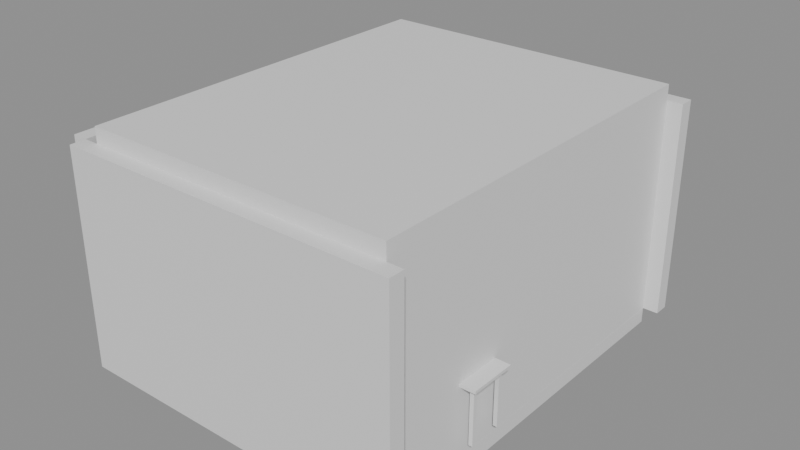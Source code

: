 # Source: e0508_after.blend  (saved by Blender 5.2.44; exported with 4.5.12 LTS)
import bpy
from mathutils import Matrix  # noqa: F401  (used for matrix-valued properties, if any)

bpy.ops.wm.read_factory_settings(use_empty=True)
scene = bpy.context.scene
scene.name = 'Scene'

# ---- materials (node trees are filled in below, after node groups)
mat_estuco = bpy.data.materials.new('Estuco')
mat_parquet = bpy.data.materials.new('Parquet')
mat_losacero = bpy.data.materials.new('Losacero')
mat_madera_roble = bpy.data.materials.new('Madera_Roble')
mat_textil_blanco = bpy.data.materials.new('Textil_Blanco')
mat_mdf_blanco = bpy.data.materials.new('MDF_Blanco')
mat_madera_lacada = bpy.data.materials.new('Madera_Lacada')
mat_madera = bpy.data.materials.new('Madera')
mat_metal = bpy.data.materials.new('Metal')

# ---- material node trees
mat_estuco.use_nodes = True; mat_estuco.node_tree.nodes.clear()
_N = mat_estuco.node_tree.nodes; _L = mat_estuco.node_tree.links
n0 = _N.new('ShaderNodeBsdfPrincipled'); n0.name = 'Principled BSDF'; n0.location = (-200, 100)
n0.inputs[3].default_value = 1.45
n0.inputs[10].default_value = 0.005
n1 = _N.new('ShaderNodeOutputMaterial'); n1.name = 'Material Output'; n1.location = (200, 100)
_L.new(n0.outputs[0], n1.inputs[0])
n1.is_active_output = True
mat_parquet.use_nodes = True; mat_parquet.node_tree.nodes.clear()
_N = mat_parquet.node_tree.nodes; _L = mat_parquet.node_tree.links
n0 = _N.new('ShaderNodeBsdfPrincipled'); n0.name = 'Principled BSDF'; n0.location = (-200, 100)
n0.inputs[3].default_value = 1.45
n0.inputs[10].default_value = 0.005
n1 = _N.new('ShaderNodeOutputMaterial'); n1.name = 'Material Output'; n1.location = (200, 100)
_L.new(n0.outputs[0], n1.inputs[0])
n1.is_active_output = True
mat_losacero.use_nodes = True; mat_losacero.node_tree.nodes.clear()
_N = mat_losacero.node_tree.nodes; _L = mat_losacero.node_tree.links
n0 = _N.new('ShaderNodeBsdfPrincipled'); n0.name = 'Principled BSDF'; n0.location = (-200, 100)
n0.inputs[3].default_value = 1.45
n0.inputs[10].default_value = 0.005
n1 = _N.new('ShaderNodeOutputMaterial'); n1.name = 'Material Output'; n1.location = (200, 100)
_L.new(n0.outputs[0], n1.inputs[0])
n1.is_active_output = True
mat_madera_roble.use_nodes = True; mat_madera_roble.node_tree.nodes.clear()
_N = mat_madera_roble.node_tree.nodes; _L = mat_madera_roble.node_tree.links
n0 = _N.new('ShaderNodeBsdfPrincipled'); n0.name = 'Principled BSDF'; n0.location = (-200, 100)
n0.inputs[3].default_value = 1.45
n0.inputs[10].default_value = 0.005
n1 = _N.new('ShaderNodeOutputMaterial'); n1.name = 'Material Output'; n1.location = (200, 100)
_L.new(n0.outputs[0], n1.inputs[0])
n1.is_active_output = True
mat_textil_blanco.use_nodes = True; mat_textil_blanco.node_tree.nodes.clear()
_N = mat_textil_blanco.node_tree.nodes; _L = mat_textil_blanco.node_tree.links
n0 = _N.new('ShaderNodeBsdfPrincipled'); n0.name = 'Principled BSDF'; n0.location = (-200, 100)
n0.inputs[3].default_value = 1.45
n0.inputs[10].default_value = 0.005
n1 = _N.new('ShaderNodeOutputMaterial'); n1.name = 'Material Output'; n1.location = (200, 100)
_L.new(n0.outputs[0], n1.inputs[0])
n1.is_active_output = True
mat_mdf_blanco.use_nodes = True; mat_mdf_blanco.node_tree.nodes.clear()
_N = mat_mdf_blanco.node_tree.nodes; _L = mat_mdf_blanco.node_tree.links
n0 = _N.new('ShaderNodeBsdfPrincipled'); n0.name = 'Principled BSDF'; n0.location = (-200, 100)
n0.inputs[3].default_value = 1.45
n0.inputs[10].default_value = 0.005
n1 = _N.new('ShaderNodeOutputMaterial'); n1.name = 'Material Output'; n1.location = (200, 100)
_L.new(n0.outputs[0], n1.inputs[0])
n1.is_active_output = True
mat_madera_lacada.use_nodes = True; mat_madera_lacada.node_tree.nodes.clear()
_N = mat_madera_lacada.node_tree.nodes; _L = mat_madera_lacada.node_tree.links
n0 = _N.new('ShaderNodeBsdfPrincipled'); n0.name = 'Principled BSDF'; n0.location = (-200, 100)
n0.inputs[3].default_value = 1.45
n0.inputs[10].default_value = 0.005
n1 = _N.new('ShaderNodeOutputMaterial'); n1.name = 'Material Output'; n1.location = (200, 100)
_L.new(n0.outputs[0], n1.inputs[0])
n1.is_active_output = True
mat_madera.use_nodes = True; mat_madera.node_tree.nodes.clear()
_N = mat_madera.node_tree.nodes; _L = mat_madera.node_tree.links
n0 = _N.new('ShaderNodeBsdfPrincipled'); n0.name = 'Principled BSDF'; n0.location = (-200, 100)
n0.inputs[3].default_value = 1.45
n0.inputs[10].default_value = 0.005
n1 = _N.new('ShaderNodeOutputMaterial'); n1.name = 'Material Output'; n1.location = (200, 100)
_L.new(n0.outputs[0], n1.inputs[0])
n1.is_active_output = True
mat_metal.use_nodes = True; mat_metal.node_tree.nodes.clear()
_N = mat_metal.node_tree.nodes; _L = mat_metal.node_tree.links
n0 = _N.new('ShaderNodeBsdfPrincipled'); n0.name = 'Principled BSDF'; n0.location = (-200, 100)
n0.inputs[3].default_value = 1.45
n0.inputs[10].default_value = 0.005
n1 = _N.new('ShaderNodeOutputMaterial'); n1.name = 'Material Output'; n1.location = (200, 100)
_L.new(n0.outputs[0], n1.inputs[0])
n1.is_active_output = True

# ---- meshes
me_dormitorio_completo_muro_sur_cuerpo_mesh = bpy.data.meshes.new('Dormitorio_Completo_Muro_Sur_Cuerpo_mesh')
me_dormitorio_completo_muro_sur_cuerpo_mesh.from_pydata([(0.0, 0.0, 0.0), (4.4, 0.0, 0.0), (4.4, 0.2, 0.0), (0.0, 0.2, 0.0), (0.0, 0.0, 2.8), (4.4, 0.0, 2.8), (4.4, 0.2, 2.8), (0.0, 0.2, 2.8)], [], [(0, 1, 2, 3), (4, 5, 6, 7), (0, 1, 5, 4), (1, 2, 6, 5), (2, 3, 7, 6), (3, 0, 4, 7)])
me_dormitorio_completo_muro_sur_cuerpo_mesh.materials.append(mat_estuco)
me_dormitorio_completo_muro_sur_cuerpo_mesh.update()
me_dormitorio_completo_muro_norte_cuerpo_mesh = bpy.data.meshes.new('Dormitorio_Completo_Muro_Norte_Cuerpo_mesh')
me_dormitorio_completo_muro_norte_cuerpo_mesh.from_pydata([(0.0, 0.0, 0.0), (4.4, 0.0, 0.0), (4.4, 0.2, 0.0), (0.0, 0.2, 0.0), (0.0, 0.0, 2.8), (4.4, 0.0, 2.8), (4.4, 0.2, 2.8), (0.0, 0.2, 2.8)], [], [(0, 1, 2, 3), (4, 5, 6, 7), (0, 1, 5, 4), (1, 2, 6, 5), (2, 3, 7, 6), (3, 0, 4, 7)])
me_dormitorio_completo_muro_norte_cuerpo_mesh.materials.append(mat_estuco)
me_dormitorio_completo_muro_norte_cuerpo_mesh.update()
me_dormitorio_completo_muro_oeste_cuerpo_mesh = bpy.data.meshes.new('Dormitorio_Completo_Muro_Oeste_Cuerpo_mesh')
me_dormitorio_completo_muro_oeste_cuerpo_mesh.from_pydata([(0.0, 0.0, 0.0), (5.0, 0.0, 0.0), (5.0, 0.2, 0.0), (0.0, 0.2, 0.0), (0.0, 0.0, 2.8), (5.0, 0.0, 2.8), (5.0, 0.2, 2.8), (0.0, 0.2, 2.8)], [], [(0, 1, 2, 3), (4, 5, 6, 7), (0, 1, 5, 4), (1, 2, 6, 5), (2, 3, 7, 6), (3, 0, 4, 7)])
me_dormitorio_completo_muro_oeste_cuerpo_mesh.materials.append(mat_estuco)
me_dormitorio_completo_muro_oeste_cuerpo_mesh.update()
me_dormitorio_completo_muro_este_cuerpo_mesh = bpy.data.meshes.new('Dormitorio_Completo_Muro_Este_Cuerpo_mesh')
me_dormitorio_completo_muro_este_cuerpo_mesh.from_pydata([(0.0, 0.0, 0.0), (5.0, 0.0, 0.0), (5.0, 0.2, 0.0), (0.0, 0.2, 0.0), (0.0, 0.0, 2.8), (5.0, 0.0, 2.8), (5.0, 0.2, 2.8), (0.0, 0.2, 2.8)], [], [(0, 1, 2, 3), (4, 5, 6, 7), (0, 1, 5, 4), (1, 2, 6, 5), (2, 3, 7, 6), (3, 0, 4, 7)])
me_dormitorio_completo_muro_este_cuerpo_mesh.materials.append(mat_estuco)
me_dormitorio_completo_muro_este_cuerpo_mesh.update()
me_dormitorio_completo_suelo_mesh = bpy.data.meshes.new('Dormitorio_Completo_Suelo_mesh')
me_dormitorio_completo_suelo_mesh.from_pydata([(0.0, 0.0, 0.0), (4.0, 0.0, 0.0), (4.0, 5.0, 0.0), (0.0, 5.0, 0.0), (0.0, 0.0, 0.2), (4.0, 0.0, 0.2), (4.0, 5.0, 0.2), (0.0, 5.0, 0.2)], [], [(0, 3, 2, 1), (4, 5, 6, 7), (3, 0, 4, 7), (2, 3, 7, 6), (0, 1, 5, 4), (1, 2, 6, 5)])
me_dormitorio_completo_suelo_mesh.materials.append(mat_parquet)
me_dormitorio_completo_suelo_mesh.update()
me_dormitorio_completo_techo_cuerpo_mesh = bpy.data.meshes.new('Dormitorio_Completo_Techo_Cuerpo_mesh')
me_dormitorio_completo_techo_cuerpo_mesh.from_pydata([(0.0, 0.0, 2.8), (4.0, 0.0, 2.8), (4.0, 5.0, 2.8), (0.0, 5.0, 2.8), (0.0, 0.0, 3.0), (4.0, 0.0, 3.0), (4.0, 5.0, 3.0), (0.0, 5.0, 3.0)], [], [(0, 1, 2, 3), (4, 5, 6, 7), (0, 1, 5, 4), (1, 2, 6, 5), (2, 3, 7, 6), (3, 0, 4, 7)])
me_dormitorio_completo_techo_cuerpo_mesh.materials.append(mat_losacero)
me_dormitorio_completo_techo_cuerpo_mesh.update()
me_cama_principal_base_mesh = bpy.data.meshes.new('Cama_Principal_Base_mesh')
me_cama_principal_base_mesh.from_pydata([(0.0, 0.0, 0.0), (1.8, 0.0, 0.0), (1.8, 2.0, 0.0), (0.0, 2.0, 0.0), (0.0, 0.0, 0.06), (1.8, 0.0, 0.06), (1.8, 2.0, 0.06), (0.0, 2.0, 0.06)], [], [(0, 1, 2, 3), (4, 5, 6, 7), (0, 1, 5, 4), (1, 2, 6, 5), (2, 3, 7, 6), (3, 0, 4, 7)])
me_cama_principal_base_mesh.materials.append(mat_madera_roble)
me_cama_principal_base_mesh.update()
me_cama_principal_colchon_mesh = bpy.data.meshes.new('Cama_Principal_Colchon_mesh')
me_cama_principal_colchon_mesh.from_pydata([(0.0, 0.0, 0.0), (1.76, 0.0, 0.0), (1.76, 1.96, 0.0), (0.0, 1.96, 0.0), (0.0, 0.0, 0.25), (1.76, 0.0, 0.25), (1.76, 1.96, 0.25), (0.0, 1.96, 0.25)], [], [(0, 1, 2, 3), (4, 5, 6, 7), (0, 1, 5, 4), (1, 2, 6, 5), (2, 3, 7, 6), (3, 0, 4, 7)])
me_cama_principal_colchon_mesh.materials.append(mat_textil_blanco)
me_cama_principal_colchon_mesh.update()
me_cama_principal_cabecero_mesh = bpy.data.meshes.new('Cama_Principal_Cabecero_mesh')
me_cama_principal_cabecero_mesh.from_pydata([(0.0, 0.0, 0.0), (1.8, 0.0, 0.0), (1.8, 0.06, 0.0), (0.0, 0.06, 0.0), (0.0, 0.0, 0.65), (1.8, 0.0, 0.65), (1.8, 0.06, 0.65), (0.0, 0.06, 0.65)], [], [(0, 1, 2, 3), (4, 5, 6, 7), (0, 1, 5, 4), (1, 2, 6, 5), (2, 3, 7, 6), (3, 0, 4, 7)])
me_cama_principal_cabecero_mesh.materials.append(mat_madera_roble)
me_cama_principal_cabecero_mesh.update()
me_armario_lat_izq_mesh = bpy.data.meshes.new('Armario_Lat_Izq_mesh')
me_armario_lat_izq_mesh.from_pydata([(0.0, 0.0, 0.0), (0.02, 0.0, 0.0), (0.02, 0.6, 0.0), (0.0, 0.6, 0.0), (0.0, 0.0, 2.3), (0.02, 0.0, 2.3), (0.02, 0.6, 2.3), (0.0, 0.6, 2.3)], [], [(0, 1, 2, 3), (4, 5, 6, 7), (0, 1, 5, 4), (1, 2, 6, 5), (2, 3, 7, 6), (3, 0, 4, 7)])
me_armario_lat_izq_mesh.materials.append(mat_mdf_blanco)
me_armario_lat_izq_mesh.update()
me_armario_lat_der_mesh = bpy.data.meshes.new('Armario_Lat_Der_mesh')
me_armario_lat_der_mesh.from_pydata([(0.0, 0.0, 0.0), (0.02, 0.0, 0.0), (0.02, 0.6, 0.0), (0.0, 0.6, 0.0), (0.0, 0.0, 2.3), (0.02, 0.0, 2.3), (0.02, 0.6, 2.3), (0.0, 0.6, 2.3)], [], [(0, 1, 2, 3), (4, 5, 6, 7), (0, 1, 5, 4), (1, 2, 6, 5), (2, 3, 7, 6), (3, 0, 4, 7)])
me_armario_lat_der_mesh.materials.append(mat_mdf_blanco)
me_armario_lat_der_mesh.update()
me_armario_base_mesh = bpy.data.meshes.new('Armario_Base_mesh')
me_armario_base_mesh.from_pydata([(0.0, 0.0, 0.0), (1.5, 0.0, 0.0), (1.5, 0.6, 0.0), (0.0, 0.6, 0.0), (0.0, 0.0, 0.02), (1.5, 0.0, 0.02), (1.5, 0.6, 0.02), (0.0, 0.6, 0.02)], [], [(0, 1, 2, 3), (4, 5, 6, 7), (0, 1, 5, 4), (1, 2, 6, 5), (2, 3, 7, 6), (3, 0, 4, 7)])
me_armario_base_mesh.materials.append(mat_mdf_blanco)
me_armario_base_mesh.update()
me_armario_tapa_mesh = bpy.data.meshes.new('Armario_Tapa_mesh')
me_armario_tapa_mesh.from_pydata([(0.0, 0.0, 0.0), (1.5, 0.0, 0.0), (1.5, 0.6, 0.0), (0.0, 0.6, 0.0), (0.0, 0.0, 0.02), (1.5, 0.0, 0.02), (1.5, 0.6, 0.02), (0.0, 0.6, 0.02)], [], [(0, 1, 2, 3), (4, 5, 6, 7), (0, 1, 5, 4), (1, 2, 6, 5), (2, 3, 7, 6), (3, 0, 4, 7)])
me_armario_tapa_mesh.materials.append(mat_mdf_blanco)
me_armario_tapa_mesh.update()
me_armario_fondo_mesh = bpy.data.meshes.new('Armario_Fondo_mesh')
me_armario_fondo_mesh.from_pydata([(0.0, 0.0, 0.0), (1.5, 0.0, 0.0), (1.5, 0.02, 0.0), (0.0, 0.02, 0.0), (0.0, 0.0, 2.3), (1.5, 0.0, 2.3), (1.5, 0.02, 2.3), (0.0, 0.02, 2.3)], [], [(0, 1, 2, 3), (4, 5, 6, 7), (0, 1, 5, 4), (1, 2, 6, 5), (2, 3, 7, 6), (3, 0, 4, 7)])
me_armario_fondo_mesh.materials.append(mat_mdf_blanco)
me_armario_fondo_mesh.update()
me_armario_zocalo_mesh = bpy.data.meshes.new('Armario_Zocalo_mesh')
me_armario_zocalo_mesh.from_pydata([(0.0, 0.0, 0.0), (1.5, 0.0, 0.0), (1.5, 0.55, 0.0), (0.0, 0.55, 0.0), (0.0, 0.0, 0.1), (1.5, 0.0, 0.1), (1.5, 0.55, 0.1), (0.0, 0.55, 0.1)], [], [(0, 1, 2, 3), (4, 5, 6, 7), (0, 1, 5, 4), (1, 2, 6, 5), (2, 3, 7, 6), (3, 0, 4, 7)])
me_armario_zocalo_mesh.materials.append(mat_mdf_blanco)
me_armario_zocalo_mesh.update()
me_armario_puerta_1_mesh = bpy.data.meshes.new('Armario_Puerta_1_mesh')
me_armario_puerta_1_mesh.from_pydata([(0.0, 0.0, 0.0), (0.726, 0.0, 0.0), (0.726, 0.02, 0.0), (0.0, 0.02, 0.0), (0.0, 0.0, 2.255), (0.726, 0.0, 2.255), (0.726, 0.02, 2.255), (0.0, 0.02, 2.255)], [], [(0, 1, 2, 3), (4, 5, 6, 7), (0, 1, 5, 4), (1, 2, 6, 5), (2, 3, 7, 6), (3, 0, 4, 7)])
me_armario_puerta_1_mesh.materials.append(mat_madera_lacada)
me_armario_puerta_1_mesh.update()
me_armario_puerta_2_mesh = bpy.data.meshes.new('Armario_Puerta_2_mesh')
me_armario_puerta_2_mesh.from_pydata([(0.0, 0.0, 0.0), (0.726, 0.0, 0.0), (0.726, 0.02, 0.0), (0.0, 0.02, 0.0), (0.0, 0.0, 2.255), (0.726, 0.0, 2.255), (0.726, 0.02, 2.255), (0.0, 0.02, 2.255)], [], [(0, 1, 2, 3), (4, 5, 6, 7), (0, 1, 5, 4), (1, 2, 6, 5), (2, 3, 7, 6), (3, 0, 4, 7)])
me_armario_puerta_2_mesh.materials.append(mat_madera_lacada)
me_armario_puerta_2_mesh.update()
me_escritorio_tablero_mesh = bpy.data.meshes.new('Escritorio_Tablero_mesh')
me_escritorio_tablero_mesh.from_pydata([(0.0, 0.0, 0.0), (1.2, 0.0, 0.0), (1.2, 0.6, 0.0), (0.0, 0.6, 0.0), (0.0, 0.0, 0.04), (1.2, 0.0, 0.04), (1.2, 0.6, 0.04), (0.0, 0.6, 0.04)], [], [(0, 1, 2, 3), (4, 5, 6, 7), (0, 1, 5, 4), (1, 2, 6, 5), (2, 3, 7, 6), (3, 0, 4, 7)])
me_escritorio_tablero_mesh.materials.append(mat_madera)
me_escritorio_tablero_mesh.update()
me_escritorio_pata_mesh = bpy.data.meshes.new('Escritorio_Pata_mesh')
me_escritorio_pata_mesh.from_pydata([(0.0, 0.0, 0.0), (0.05, 0.0, 0.0), (0.05, 0.05, 0.0), (0.0, 0.05, 0.0), (0.0, 0.0, 0.71), (0.05, 0.0, 0.71), (0.05, 0.05, 0.71), (0.0, 0.05, 0.71)], [], [(0, 1, 2, 3), (4, 5, 6, 7), (0, 1, 5, 4), (1, 2, 6, 5), (2, 3, 7, 6), (3, 0, 4, 7)])
me_escritorio_pata_mesh.materials.append(mat_metal)
me_escritorio_pata_mesh.update()
me_escritorio_pata_mesh_001 = bpy.data.meshes.new('Escritorio_Pata_mesh.001')
me_escritorio_pata_mesh_001.from_pydata([(0.0, 0.0, 0.0), (0.05, 0.0, 0.0), (0.05, 0.05, 0.0), (0.0, 0.05, 0.0), (0.0, 0.0, 0.71), (0.05, 0.0, 0.71), (0.05, 0.05, 0.71), (0.0, 0.05, 0.71)], [], [(0, 1, 2, 3), (4, 5, 6, 7), (0, 1, 5, 4), (1, 2, 6, 5), (2, 3, 7, 6), (3, 0, 4, 7)])
me_escritorio_pata_mesh_001.materials.append(mat_metal)
me_escritorio_pata_mesh_001.update()
me_escritorio_pata_mesh_002 = bpy.data.meshes.new('Escritorio_Pata_mesh.002')
me_escritorio_pata_mesh_002.from_pydata([(0.0, 0.0, 0.0), (0.05, 0.0, 0.0), (0.05, 0.05, 0.0), (0.0, 0.05, 0.0), (0.0, 0.0, 0.71), (0.05, 0.0, 0.71), (0.05, 0.05, 0.71), (0.0, 0.05, 0.71)], [], [(0, 1, 2, 3), (4, 5, 6, 7), (0, 1, 5, 4), (1, 2, 6, 5), (2, 3, 7, 6), (3, 0, 4, 7)])
me_escritorio_pata_mesh_002.materials.append(mat_metal)
me_escritorio_pata_mesh_002.update()
me_escritorio_pata_mesh_003 = bpy.data.meshes.new('Escritorio_Pata_mesh.003')
me_escritorio_pata_mesh_003.from_pydata([(0.0, 0.0, 0.0), (0.05, 0.0, 0.0), (0.05, 0.05, 0.0), (0.0, 0.05, 0.0), (0.0, 0.0, 0.71), (0.05, 0.0, 0.71), (0.05, 0.05, 0.71), (0.0, 0.05, 0.71)], [], [(0, 1, 2, 3), (4, 5, 6, 7), (0, 1, 5, 4), (1, 2, 6, 5), (2, 3, 7, 6), (3, 0, 4, 7)])
me_escritorio_pata_mesh_003.materials.append(mat_metal)
me_escritorio_pata_mesh_003.update()
me_silla_escritorio_pata_mesh = bpy.data.meshes.new('Silla_Escritorio_Pata_mesh')
me_silla_escritorio_pata_mesh.from_pydata([(0.0, 0.0, 0.0), (0.03, 0.0, 0.0), (0.03, 0.03, 0.0), (0.0, 0.03, 0.0), (0.0, 0.0, 0.45), (0.03, 0.0, 0.45), (0.03, 0.03, 0.45), (0.0, 0.03, 0.45)], [], [(0, 1, 2, 3), (4, 5, 6, 7), (0, 1, 5, 4), (1, 2, 6, 5), (2, 3, 7, 6), (3, 0, 4, 7)])
me_silla_escritorio_pata_mesh.materials.append(mat_madera)
me_silla_escritorio_pata_mesh.update()
me_silla_escritorio_pata_mesh_001 = bpy.data.meshes.new('Silla_Escritorio_Pata_mesh.001')
me_silla_escritorio_pata_mesh_001.from_pydata([(0.0, 0.0, 0.0), (0.03, 0.0, 0.0), (0.03, 0.03, 0.0), (0.0, 0.03, 0.0), (0.0, 0.0, 0.45), (0.03, 0.0, 0.45), (0.03, 0.03, 0.45), (0.0, 0.03, 0.45)], [], [(0, 1, 2, 3), (4, 5, 6, 7), (0, 1, 5, 4), (1, 2, 6, 5), (2, 3, 7, 6), (3, 0, 4, 7)])
me_silla_escritorio_pata_mesh_001.materials.append(mat_madera)
me_silla_escritorio_pata_mesh_001.update()
me_silla_escritorio_pata_mesh_002 = bpy.data.meshes.new('Silla_Escritorio_Pata_mesh.002')
me_silla_escritorio_pata_mesh_002.from_pydata([(0.0, 0.0, 0.0), (0.03, 0.0, 0.0), (0.03, 0.03, 0.0), (0.0, 0.03, 0.0), (0.0, 0.0, 0.45), (0.03, 0.0, 0.45), (0.03, 0.03, 0.45), (0.0, 0.03, 0.45)], [], [(0, 1, 2, 3), (4, 5, 6, 7), (0, 1, 5, 4), (1, 2, 6, 5), (2, 3, 7, 6), (3, 0, 4, 7)])
me_silla_escritorio_pata_mesh_002.materials.append(mat_madera)
me_silla_escritorio_pata_mesh_002.update()
me_silla_escritorio_pata_mesh_003 = bpy.data.meshes.new('Silla_Escritorio_Pata_mesh.003')
me_silla_escritorio_pata_mesh_003.from_pydata([(0.0, 0.0, 0.0), (0.03, 0.0, 0.0), (0.03, 0.03, 0.0), (0.0, 0.03, 0.0), (0.0, 0.0, 0.45), (0.03, 0.0, 0.45), (0.03, 0.03, 0.45), (0.0, 0.03, 0.45)], [], [(0, 1, 2, 3), (4, 5, 6, 7), (0, 1, 5, 4), (1, 2, 6, 5), (2, 3, 7, 6), (3, 0, 4, 7)])
me_silla_escritorio_pata_mesh_003.materials.append(mat_madera)
me_silla_escritorio_pata_mesh_003.update()
me_silla_escritorio_asiento_mesh = bpy.data.meshes.new('Silla_Escritorio_Asiento_mesh')
me_silla_escritorio_asiento_mesh.from_pydata([(0.0, 0.0, 0.0), (0.45, 0.0, 0.0), (0.45, 0.45, 0.0), (0.0, 0.45, 0.0), (0.0, 0.0, 0.03), (0.45, 0.0, 0.03), (0.45, 0.45, 0.03), (0.0, 0.45, 0.03)], [], [(0, 1, 2, 3), (4, 5, 6, 7), (0, 1, 5, 4), (1, 2, 6, 5), (2, 3, 7, 6), (3, 0, 4, 7)])
me_silla_escritorio_asiento_mesh.materials.append(mat_madera)
me_silla_escritorio_asiento_mesh.update()
me_silla_escritorio_respaldo_mesh = bpy.data.meshes.new('Silla_Escritorio_Respaldo_mesh')
me_silla_escritorio_respaldo_mesh.from_pydata([(0.0, 0.0, 0.0), (0.03, 0.0, 0.0), (0.03, 0.45, 0.0), (0.0, 0.45, 0.0), (0.0, 0.0, 0.45), (0.03, 0.0, 0.45), (0.03, 0.45, 0.45), (0.0, 0.45, 0.45)], [], [(0, 1, 2, 3), (4, 5, 6, 7), (0, 1, 5, 4), (1, 2, 6, 5), (2, 3, 7, 6), (3, 0, 4, 7)])
me_silla_escritorio_respaldo_mesh.materials.append(mat_madera)
me_silla_escritorio_respaldo_mesh.update()

# ---- objects
ob_dormitorio_completo = bpy.data.objects.new('Dormitorio_Completo', None)
ob_dormitorio_completo_muro_sur = bpy.data.objects.new('Dormitorio_Completo_Muro_Sur', None)
ob_dormitorio_completo_muro_sur_cuerpo = bpy.data.objects.new('Dormitorio_Completo_Muro_Sur_Cuerpo', me_dormitorio_completo_muro_sur_cuerpo_mesh)
ob_dormitorio_completo_muro_norte = bpy.data.objects.new('Dormitorio_Completo_Muro_Norte', None)
ob_dormitorio_completo_muro_norte_cuerpo = bpy.data.objects.new('Dormitorio_Completo_Muro_Norte_Cuerpo', me_dormitorio_completo_muro_norte_cuerpo_mesh)
ob_dormitorio_completo_muro_oeste = bpy.data.objects.new('Dormitorio_Completo_Muro_Oeste', None)
ob_dormitorio_completo_muro_oeste_cuerpo = bpy.data.objects.new('Dormitorio_Completo_Muro_Oeste_Cuerpo', me_dormitorio_completo_muro_oeste_cuerpo_mesh)
ob_dormitorio_completo_muro_este = bpy.data.objects.new('Dormitorio_Completo_Muro_Este', None)
ob_dormitorio_completo_muro_este_cuerpo = bpy.data.objects.new('Dormitorio_Completo_Muro_Este_Cuerpo', me_dormitorio_completo_muro_este_cuerpo_mesh)
ob_dormitorio_completo_suelo_solido = bpy.data.objects.new('Dormitorio_Completo_Suelo_Solido', me_dormitorio_completo_suelo_mesh)
ob_dormitorio_completo_suelo = bpy.data.objects.new('Dormitorio_Completo_Suelo', None)
ob_dormitorio_completo_techo_cuerpo = bpy.data.objects.new('Dormitorio_Completo_Techo_Cuerpo', me_dormitorio_completo_techo_cuerpo_mesh)
ob_dormitorio_completo_techo = bpy.data.objects.new('Dormitorio_Completo_Techo', None)
ob_cama_principal = bpy.data.objects.new('Cama_Principal', None)
ob_cama_principal_base = bpy.data.objects.new('Cama_Principal_Base', me_cama_principal_base_mesh)
ob_cama_principal_colchon = bpy.data.objects.new('Cama_Principal_Colchon', me_cama_principal_colchon_mesh)
ob_cama_principal_cabecero = bpy.data.objects.new('Cama_Principal_Cabecero', me_cama_principal_cabecero_mesh)
ob_armario = bpy.data.objects.new('Armario', None)
ob_armario_lat_izq = bpy.data.objects.new('Armario_Lat_Izq', me_armario_lat_izq_mesh)
ob_armario_lat_der = bpy.data.objects.new('Armario_Lat_Der', me_armario_lat_der_mesh)
ob_armario_base = bpy.data.objects.new('Armario_Base', me_armario_base_mesh)
ob_armario_tapa = bpy.data.objects.new('Armario_Tapa', me_armario_tapa_mesh)
ob_armario_fondo = bpy.data.objects.new('Armario_Fondo', me_armario_fondo_mesh)
ob_armario_zocalo = bpy.data.objects.new('Armario_Zocalo', me_armario_zocalo_mesh)
ob_armario_puerta_1 = bpy.data.objects.new('Armario_Puerta_1', me_armario_puerta_1_mesh)
ob_armario_puerta_2 = bpy.data.objects.new('Armario_Puerta_2', me_armario_puerta_2_mesh)
ob_escritorio = bpy.data.objects.new('Escritorio', None)
ob_escritorio_tablero = bpy.data.objects.new('Escritorio_Tablero', me_escritorio_tablero_mesh)
ob_escritorio_pata = bpy.data.objects.new('Escritorio_Pata', me_escritorio_pata_mesh)
ob_escritorio_pata_001 = bpy.data.objects.new('Escritorio_Pata.001', me_escritorio_pata_mesh_001)
ob_escritorio_pata_002 = bpy.data.objects.new('Escritorio_Pata.002', me_escritorio_pata_mesh_002)
ob_escritorio_pata_003 = bpy.data.objects.new('Escritorio_Pata.003', me_escritorio_pata_mesh_003)
ob_silla_escritorio = bpy.data.objects.new('Silla_Escritorio', None)
ob_silla_escritorio_pata = bpy.data.objects.new('Silla_Escritorio_Pata', me_silla_escritorio_pata_mesh)
ob_silla_escritorio_pata_001 = bpy.data.objects.new('Silla_Escritorio_Pata.001', me_silla_escritorio_pata_mesh_001)
ob_silla_escritorio_pata_002 = bpy.data.objects.new('Silla_Escritorio_Pata.002', me_silla_escritorio_pata_mesh_002)
ob_silla_escritorio_pata_003 = bpy.data.objects.new('Silla_Escritorio_Pata.003', me_silla_escritorio_pata_mesh_003)
ob_silla_escritorio_asiento = bpy.data.objects.new('Silla_Escritorio_Asiento', me_silla_escritorio_asiento_mesh)
ob_silla_escritorio_respaldo = bpy.data.objects.new('Silla_Escritorio_Respaldo', me_silla_escritorio_respaldo_mesh)

# ---- transforms, parenting, visibility, modifiers, constraints
ob_dormitorio_completo.location = (0.0, 0.0, 0.0)
ob_dormitorio_completo.empty_display_type = 'ARROWS'
ob_dormitorio_completo_muro_sur.parent = ob_dormitorio_completo
ob_dormitorio_completo_muro_sur.location = (0.0, 0.0, 0.0)
ob_dormitorio_completo_muro_sur.empty_display_type = 'ARROWS'
ob_dormitorio_completo_muro_sur_cuerpo.parent = ob_dormitorio_completo_muro_sur
ob_dormitorio_completo_muro_sur_cuerpo.location = (0.0, 0.0, 0.0)
ob_dormitorio_completo_muro_norte.parent = ob_dormitorio_completo
ob_dormitorio_completo_muro_norte.location = (0.0, 5.2, 0.0)
ob_dormitorio_completo_muro_norte.empty_display_type = 'ARROWS'
ob_dormitorio_completo_muro_norte_cuerpo.parent = ob_dormitorio_completo_muro_norte
ob_dormitorio_completo_muro_norte_cuerpo.location = (0.0, 0.0, 0.0)
ob_dormitorio_completo_muro_oeste.parent = ob_dormitorio_completo
ob_dormitorio_completo_muro_oeste.location = (0.0, 0.2, 0.0)
ob_dormitorio_completo_muro_oeste.rotation_euler = (0.0, 0.0, 1.571)
ob_dormitorio_completo_muro_oeste.empty_display_type = 'ARROWS'
ob_dormitorio_completo_muro_oeste_cuerpo.parent = ob_dormitorio_completo_muro_oeste
ob_dormitorio_completo_muro_oeste_cuerpo.location = (0.0, 0.0, 0.0)
ob_dormitorio_completo_muro_este.parent = ob_dormitorio_completo
ob_dormitorio_completo_muro_este.location = (4.2, 0.2, 0.0)
ob_dormitorio_completo_muro_este.rotation_euler = (0.0, 0.0, 1.571)
ob_dormitorio_completo_muro_este.empty_display_type = 'ARROWS'
ob_dormitorio_completo_muro_este_cuerpo.parent = ob_dormitorio_completo_muro_este
ob_dormitorio_completo_muro_este_cuerpo.location = (0.0, 0.0, 0.0)
ob_dormitorio_completo_suelo_solido.parent = ob_dormitorio_completo_suelo
ob_dormitorio_completo_suelo_solido.location = (0.0, 0.0, 0.0)
ob_dormitorio_completo_suelo.parent = ob_dormitorio_completo
ob_dormitorio_completo_suelo.location = (0.2, 0.2, -0.2)
ob_dormitorio_completo_suelo.empty_display_type = 'ARROWS'
ob_dormitorio_completo_techo_cuerpo.parent = ob_dormitorio_completo_techo
ob_dormitorio_completo_techo_cuerpo.location = (0.2, 0.2, 0.0)
ob_dormitorio_completo_techo.parent = ob_dormitorio_completo
ob_dormitorio_completo_techo.location = (0.0, 0.0, 0.0)
ob_dormitorio_completo_techo.empty_display_type = 'ARROWS'
ob_cama_principal.location = (2.0, 3.8, 0.2)
ob_cama_principal.empty_display_type = 'ARROWS'
ob_cama_principal_base.parent = ob_cama_principal
ob_cama_principal_base.location = (0.0, 0.0, 0.0)
ob_cama_principal_colchon.parent = ob_cama_principal
ob_cama_principal_colchon.location = (0.02, 0.02, 0.06)
ob_cama_principal_cabecero.parent = ob_cama_principal
ob_cama_principal_cabecero.location = (0.0, 0.0, 0.35)
ob_armario.location = (0.95, 1.0, 0.2)
ob_armario.empty_display_type = 'ARROWS'
ob_armario_lat_izq.parent = ob_armario
ob_armario_lat_izq.location = (0.0, 0.0, 0.1)
ob_armario_lat_der.parent = ob_armario
ob_armario_lat_der.location = (1.48, 0.0, 0.1)
ob_armario_base.parent = ob_armario
ob_armario_base.location = (0.0, 0.0, 0.1)
ob_armario_tapa.parent = ob_armario
ob_armario_tapa.location = (0.0, 0.0, 2.38)
ob_armario_fondo.parent = ob_armario
ob_armario_fondo.location = (0.0, 0.58, 0.1)
ob_armario_zocalo.parent = ob_armario
ob_armario_zocalo.location = (0.0, 0.05, 0.0)
ob_armario_puerta_1.parent = ob_armario
ob_armario_puerta_1.location = (0.022, 0.0, 0.122)
ob_armario_puerta_2.parent = ob_armario
ob_armario_puerta_2.location = (0.752, 0.0, 0.122)
ob_escritorio.location = (3.2, 1.3, 0.2)
ob_escritorio.empty_display_type = 'ARROWS'
ob_escritorio_tablero.parent = ob_escritorio
ob_escritorio_tablero.location = (0.0, 0.0, 0.71)
ob_escritorio_pata.parent = ob_escritorio
ob_escritorio_pata.location = (0.06, 0.06, 0.0)
ob_escritorio_pata_001.parent = ob_escritorio
ob_escritorio_pata_001.location = (0.06, 0.49, 0.0)
ob_escritorio_pata_002.parent = ob_escritorio
ob_escritorio_pata_002.location = (1.09, 0.06, 0.0)
ob_escritorio_pata_003.parent = ob_escritorio
ob_escritorio_pata_003.location = (1.09, 0.49, 0.0)
ob_silla_escritorio.location = (3.2, 1.25, 0.2)
ob_silla_escritorio.empty_display_type = 'ARROWS'
ob_silla_escritorio_pata.parent = ob_silla_escritorio
ob_silla_escritorio_pata.location = (0.0, 0.0, 0.0)
ob_silla_escritorio_pata_001.parent = ob_silla_escritorio
ob_silla_escritorio_pata_001.location = (0.0, 0.42, 0.0)
ob_silla_escritorio_pata_002.parent = ob_silla_escritorio
ob_silla_escritorio_pata_002.location = (0.42, 0.0, 0.0)
ob_silla_escritorio_pata_003.parent = ob_silla_escritorio
ob_silla_escritorio_pata_003.location = (0.42, 0.42, 0.0)
ob_silla_escritorio_asiento.parent = ob_silla_escritorio
ob_silla_escritorio_asiento.location = (0.0, 0.0, 0.45)
ob_silla_escritorio_respaldo.parent = ob_silla_escritorio
ob_silla_escritorio_respaldo.location = (0.0, 0.0, 0.45)

# ---- collection membership
scene.collection.objects.link(ob_dormitorio_completo)
scene.collection.objects.link(ob_dormitorio_completo_muro_sur)
scene.collection.objects.link(ob_dormitorio_completo_muro_sur_cuerpo)
scene.collection.objects.link(ob_dormitorio_completo_muro_norte)
scene.collection.objects.link(ob_dormitorio_completo_muro_norte_cuerpo)
scene.collection.objects.link(ob_dormitorio_completo_muro_oeste)
scene.collection.objects.link(ob_dormitorio_completo_muro_oeste_cuerpo)
scene.collection.objects.link(ob_dormitorio_completo_muro_este)
scene.collection.objects.link(ob_dormitorio_completo_muro_este_cuerpo)
scene.collection.objects.link(ob_dormitorio_completo_suelo_solido)
scene.collection.objects.link(ob_dormitorio_completo_suelo)
scene.collection.objects.link(ob_dormitorio_completo_techo_cuerpo)
scene.collection.objects.link(ob_dormitorio_completo_techo)
scene.collection.objects.link(ob_cama_principal)
scene.collection.objects.link(ob_cama_principal_base)
scene.collection.objects.link(ob_cama_principal_colchon)
scene.collection.objects.link(ob_cama_principal_cabecero)
scene.collection.objects.link(ob_armario)
scene.collection.objects.link(ob_armario_lat_izq)
scene.collection.objects.link(ob_armario_lat_der)
scene.collection.objects.link(ob_armario_base)
scene.collection.objects.link(ob_armario_tapa)
scene.collection.objects.link(ob_armario_fondo)
scene.collection.objects.link(ob_armario_zocalo)
scene.collection.objects.link(ob_armario_puerta_1)
scene.collection.objects.link(ob_armario_puerta_2)
scene.collection.objects.link(ob_escritorio)
scene.collection.objects.link(ob_escritorio_tablero)
scene.collection.objects.link(ob_escritorio_pata)
scene.collection.objects.link(ob_escritorio_pata_001)
scene.collection.objects.link(ob_escritorio_pata_002)
scene.collection.objects.link(ob_escritorio_pata_003)
scene.collection.objects.link(ob_silla_escritorio)
scene.collection.objects.link(ob_silla_escritorio_pata)
scene.collection.objects.link(ob_silla_escritorio_pata_001)
scene.collection.objects.link(ob_silla_escritorio_pata_002)
scene.collection.objects.link(ob_silla_escritorio_pata_003)
scene.collection.objects.link(ob_silla_escritorio_asiento)
scene.collection.objects.link(ob_silla_escritorio_respaldo)

# ---- scene / render settings (as saved in the file)
scene.frame_start = 1; scene.frame_end = 250; scene.frame_set(1)
scene.render.engine = 'BLENDER_EEVEE_NEXT'
scene.render.bake_bias = 0.0
scene.render.bake_samples = 0
scene.render.compositor_device = 'GPU'
scene.eevee.use_volume_custom_range = False
scene.eevee.fast_gi_thickness_near = 0.1
scene.eevee.fast_gi_thickness_far = 0.0
scene.eevee.ray_tracing_options.screen_trace_thickness = 0.1
bpy.context.view_layer.update()

# ---- added for rendering (the .blend has no active camera and no usable light): camera, sun + grey world if the file has none
cam_auto = bpy.data.cameras.new('AutoCamera')
cam_auto.lens = 50.0
cam_auto.sensor_width = 36.0
cam_auto.clip_end = 1000.0
ob_auto_camera = bpy.data.objects.new('AutoCamera', cam_auto)
scene.collection.objects.link(ob_auto_camera)
ob_auto_camera.location = (9.56169, -6.05403, 7.36936)
ob_auto_camera.rotation_euler = (1.09748, -7.21219e-08, 0.694738)
scene.camera = ob_auto_camera
light_auto_sun = bpy.data.lights.new('AutoSun', 'SUN')
light_auto_sun.energy = 3.0
light_auto_sun.angle = 0.0523599
ob_auto_sun = bpy.data.objects.new('AutoSun', light_auto_sun)
scene.collection.objects.link(ob_auto_sun)
ob_auto_sun.rotation_euler = (0.872665, 0.174533, 0.523599)
if scene.world is None:
    world_auto = bpy.data.worlds.new('AutoWorld')
    world_auto.color = (0.3, 0.3, 0.3)
    scene.world = world_auto
bpy.context.view_layer.update()
